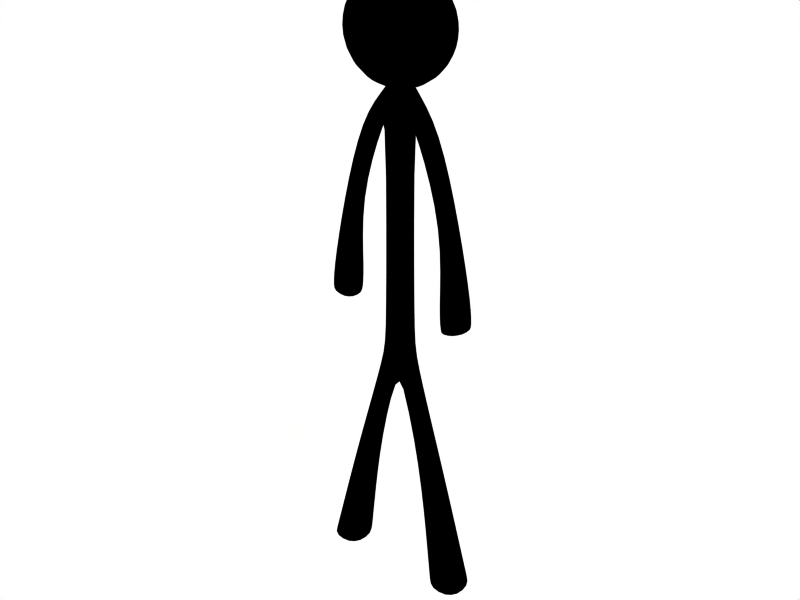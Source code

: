 # Source: basicStick.blend  (saved by Blender 2.76.0; exported with 4.5.12 LTS)
import bpy
from mathutils import Matrix  # noqa: F401  (used for matrix-valued properties, if any)

bpy.ops.wm.read_factory_settings(use_empty=True)
scene = bpy.context.scene
scene.name = 'Scene'

# ---- collections
col_collection_1 = bpy.data.collections.new('Collection 1'); scene.collection.children.link(col_collection_1)

# ---- materials (node trees are filled in below, after node groups)
mat_material_001 = bpy.data.materials.new('Material.001')
mat_material_001.alpha_threshold = 0.0
mat_material_001.diffuse_color = (0.0, 0.0, 0.0, 1.0)
mat_material_001.roughness = 0.5
mat_material_001.specular_intensity = 0.5746
mat_material_001.line_color = (0.0, 0.0, 0.0, 1.0)

# ---- material node trees

# ---- world
world_world = bpy.data.worlds.new('World'); scene.world = world_world
world_world.color = (1.0, 1.0, 1.0)
world_world.use_sun_shadow = False
world_world.sun_shadow_jitter_overblur = 0.0
world_world.cycles.sampling_method = 'MANUAL'
world_world.cycles.sample_map_resolution = 256

# ---- meshes
me_plane = bpy.data.meshes.new('Plane')
me_plane.from_pydata([(-0.5188, -0.3116, 0.06517), (0.5188, -0.3116, 0.06517), (-6.609e-09, -0.3116, 0.06517), (-0.2893, 0.4899, 0.08935), (0.2893, 0.4899, 0.08935), (-6.609e-09, 0.4975, 0.08935), (-1.558, -0.6765, 0.08935), (1.558, -0.6765, 0.08935), (-0.8913, -0.6765, 0.08935), (0.8913, -0.6765, 0.08935), (-2.666, -1.113, 0.1563), (2.666, -1.113, 0.1563), (-1.411, -1.113, 0.1563), (1.411, -1.113, 0.1563), (-0.2473, 0.5487, 0.08935), (0.2473, 0.5487, 0.08935), (-6.609e-09, 0.541, 0.08935), (-0.6858, 0.4217, 0.08935), (0.6858, 0.4217, 0.08935), (-1.224, 0.4387, 0.08935), (1.224, 0.4387, 0.08935), (-1.567, 0.1556, 0.06445), (1.567, 0.1556, 0.06445), (-2.012, 0.1637, 0.06445), (2.012, 0.1637, 0.06445), (-2.472, -0.1488, 0.1107), (2.472, -0.1488, 0.1107), (-1.609, -0.167, 0.1107), (1.609, -0.167, 0.1107), (-0.4013, -0.2416, 0.08935), (0.4013, -0.2416, 0.08935), (0.005709, -0.2416, 0.08935), (-0.005709, -0.2416, 0.08935), (0.005709, -0.2416, -0.08762), (-0.005709, -0.2416, -0.08762), (-0.4013, -0.2416, -0.08762), (0.4013, -0.2416, -0.08762), (-1.609, -0.167, -0.109), (1.609, -0.167, -0.109), (-2.472, -0.1488, -0.109), (2.472, -0.1488, -0.109), (-2.012, 0.1637, -0.06272), (2.012, 0.1637, -0.06272), (-1.567, 0.1556, -0.06272), (1.567, 0.1556, -0.06272), (-1.224, 0.4387, -0.08762), (1.224, 0.4387, -0.08762), (-0.6858, 0.4217, -0.08762), (0.6858, 0.4217, -0.08762), (-6.609e-09, 0.541, -0.08762), (-0.2473, 0.5487, -0.08762), (0.2473, 0.5487, -0.08762), (-1.411, -1.113, -0.1546), (1.411, -1.113, -0.1546), (-2.666, -1.113, -0.1546), (2.666, -1.113, -0.1546), (-0.8913, -0.6765, -0.08762), (0.8913, -0.6765, -0.08762), (-1.558, -0.6765, -0.08762), (1.558, -0.6765, -0.08762), (-6.609e-09, 0.4975, -0.08762), (-0.2893, 0.4899, -0.08762), (0.2893, 0.4899, -0.08762), (-6.609e-09, -0.3116, -0.06344), (-0.5188, -0.3116, -0.06344), (0.5188, -0.3116, -0.06344), (-1.443, 0.6085, 0.09819), (1.443, 0.6085, 0.09819), (-0.8332, 0.5423, 0.1714), (0.8332, 0.5423, 0.1714), (-6.609e-09, 0.5181, 0.1982), (-6.609e-09, 0.5181, -0.2018), (-0.8332, 0.5423, -0.175), (0.8332, 0.5423, -0.175), (-1.443, 0.6085, -0.1018), (1.443, 0.6085, -0.1018), (-1.443, 0.6988, -0.2018), (1.443, 0.6988, -0.2018), (-0.8332, 0.6988, -0.3482), (0.8332, 0.6988, -0.3482), (-6.609e-09, 0.6988, -0.4018), (-6.609e-09, 0.8794, -0.2018), (-0.8332, 0.8552, -0.175), (0.8332, 0.8552, -0.175), (-1.443, 0.7891, -0.1018), (1.443, 0.7891, -0.1018), (-1.667, 0.6988, -0.001809), (1.667, 0.6988, -0.001809), (-1.443, 0.7891, 0.09819), (1.443, 0.7891, 0.09819), (-0.8332, 0.8552, 0.1714), (0.8332, 0.8552, 0.1714), (-6.609e-09, 0.8794, 0.1982), (-6.609e-09, 0.6988, 0.3982), (-0.8332, 0.6988, 0.3446), (0.8332, 0.6988, 0.3446), (-1.443, 0.6988, 0.1982), (1.443, 0.6988, 0.1982), (-2.389, -1.004, 0.1396), (-1.281, -1.004, 0.1396), (-1.281, -1.004, -0.1378), (-2.389, -1.004, -0.1378), (2.389, -1.004, 0.1396), (1.281, -1.004, 0.1396), (1.281, -1.004, -0.1378), (2.389, -1.004, -0.1378), (-2.461, -0.08464, 0.1222), (-1.519, -0.1042, 0.1222), (-1.519, -0.1042, -0.1205), (-2.461, -0.08464, -0.1205), (2.461, -0.08464, 0.1222), (1.519, -0.1042, 0.1222), (1.519, -0.1042, -0.1205), (2.461, -0.08464, -0.1205)], [], [(2, 0, 6, 8), (7, 1, 2, 9), (3, 5, 16, 14), (16, 5, 4, 15), (3, 14, 19, 17), (20, 15, 4, 18), (17, 19, 23, 21), (24, 20, 18, 22), (3, 29, 31, 5), (32, 30, 4, 5), (29, 0, 2, 31), (2, 1, 30, 32), (29, 3, 61, 35), (62, 4, 30, 36), (0, 29, 35, 64), (36, 30, 1, 65), (27, 25, 39, 37), (40, 26, 28, 38), (17, 21, 43, 47), (44, 22, 18, 48), (23, 19, 45, 41), (46, 20, 24, 42), (3, 17, 47, 61), (48, 18, 4, 62), (19, 14, 50, 45), (51, 15, 20, 46), (12, 10, 54, 52), (55, 11, 13, 53), (2, 8, 56, 63), (57, 9, 2, 63), (6, 0, 64, 58), (65, 1, 7, 59), (58, 64, 63, 56), (63, 65, 59, 57), (49, 60, 61, 50), (62, 60, 49, 51), (45, 50, 61, 47), (62, 51, 46, 48), (41, 45, 47, 43), (48, 46, 42, 44), (33, 35, 61, 60), (62, 36, 34, 60), (63, 64, 35, 33), (36, 65, 63, 34), (86, 66, 96), (97, 67, 87), (96, 66, 68, 94), (69, 67, 97, 95), (94, 68, 70, 93), (70, 69, 95, 93), (68, 72, 71, 70), (71, 73, 69, 70), (66, 74, 72, 68), (73, 75, 67, 69), (86, 74, 66), (67, 75, 87), (86, 76, 74), (75, 77, 87), (74, 76, 78, 72), (79, 77, 75, 73), (72, 78, 80, 71), (80, 79, 73, 71), (78, 82, 81, 80), (81, 83, 79, 80), (76, 84, 82, 78), (83, 85, 77, 79), (86, 84, 76), (77, 85, 87), (86, 88, 84), (85, 89, 87), (84, 88, 90, 82), (91, 89, 85, 83), (82, 90, 92, 81), (92, 91, 83, 81), (90, 94, 93, 92), (93, 95, 91, 92), (88, 96, 94, 90), (95, 97, 89, 91), (86, 96, 88), (89, 97, 87), (6, 98, 99, 8), (98, 10, 12, 99), (8, 99, 100, 56), (99, 12, 52, 100), (10, 98, 101, 54), (98, 6, 58, 101), (54, 101, 100, 52), (101, 58, 56, 100), (11, 102, 103, 13), (102, 7, 9, 103), (13, 103, 104, 53), (103, 9, 57, 104), (7, 102, 105, 59), (102, 11, 55, 105), (59, 105, 104, 57), (105, 55, 53, 104), (23, 106, 107, 21), (106, 25, 27, 107), (21, 107, 108, 43), (107, 27, 37, 108), (25, 106, 109, 39), (106, 23, 41, 109), (39, 109, 108, 37), (109, 41, 43, 108), (26, 110, 111, 28), (110, 24, 22, 111), (28, 111, 112, 38), (111, 22, 44, 112), (24, 110, 113, 42), (110, 26, 40, 113), (42, 113, 112, 44), (113, 40, 38, 112)])
me_plane.polygons.foreach_set('use_smooth', [True] * 112)
_k = {(10, 12): 0.78824, (11, 13): 0.78824, (25, 27): 0.48627, (26, 28): 0.48627, (3, 61): 0.49804, (4, 62): 0.49804, (27, 37): 0.48627, (28, 38): 0.48627, (25, 39): 0.48627, (26, 40): 0.48627, (37, 39): 0.48627, (38, 40): 0.48627, (12, 52): 0.78824, (13, 53): 0.78824, (10, 54): 0.78824, (11, 55): 0.78824, (52, 54): 0.78824, (53, 55): 0.78824}
me_plane.attributes.new('crease_edge', 'FLOAT', 'EDGE').data.foreach_set('value', [_k.get((min(e.vertices), max(e.vertices)), 0.0) for e in me_plane.edges])
me_plane.materials.append(mat_material_001)
me_plane.use_remesh_preserve_volume = False
me_plane.use_remesh_preserve_attributes = False
me_plane.use_mirror_vertex_groups = False
me_plane.update()
arm_stickarmature = bpy.data.armatures.new('stickarmature')  # bones are not reproduced

# ---- objects
ob_spine = bpy.data.objects.new('spine', arm_stickarmature)
ob_stickman = bpy.data.objects.new('stickman', me_plane)

# ---- transforms, parenting, visibility, modifiers, constraints
ob_spine.location = (-0.001072, 0.05954, 1.65)
ob_spine.rotation_euler = (1.571, 1.63e-09, 3.142)
ob_spine.scale = (2.656, 2.656, 2.656)
ob_spine.lock_rotations_4d = False
ob_spine.empty_display_type = 'ARROWS'
ob_spine.color = (0.0, 0.0, 0.0, 1.0)
ob_spine.lineart.crease_threshold = 0.0
ob_stickman.parent = ob_spine
ob_stickman.matrix_parent_inverse = Matrix(((-0.3765, -3.291e-08, -6.136e-10, -0.0004037), (-6.136e-10, 1.646e-08, 0.3765, -0.6211), (-3.291e-08, 0.3765, -1.646e-08, -0.02241), (0.0, 0.0, 0.0, 1.0)))
ob_stickman.location = (-0.03595, 0.02549, 1.929)
ob_stickman.rotation_euler = (1.571, 1.63e-09, -3.142)
ob_stickman.scale = (0.6375, 6.11, 2.656)
ob_stickman.lock_rotations_4d = False
ob_stickman.empty_display_type = 'ARROWS'
ob_stickman.color = (0.0, 0.0, 0.0, 1.0)
ob_stickman.lineart.crease_threshold = 0.0
_vg = ob_stickman.vertex_groups.new(name='spine')
for _i, _w in zip([0, 1, 2, 3, 4, 5, 14, 15, 16, 29, 30, 31, 32, 33, 34, 35, 36, 49, 50, 51, 60, 61, 62, 63, 64, 65], [0.8894, 0.8894, 0.9968, 0.9999, 0.9999, 1.0, 0.9932, 0.9932, 0.9925, 1.0, 1.0, 1.0, 1.0, 1.0, 1.0, 1.0, 1.0, 0.9923, 0.9927, 0.9927, 1.0, 0.9996, 0.9996, 0.9964, 0.888, 0.888]): _vg.add([_i], _w, 'REPLACE')
_vg = ob_stickman.vertex_groups.new(name='shoulder.R')
for _i, _w in zip([3, 4, 5, 14, 17, 19, 45, 47, 50, 60, 61], [0.0, 0.0, 0.0, 1.0, 1.0, 1.0, 1.0, 0.8817, 1.0, 0.0, 0.0]): _vg.add([_i], _w, 'REPLACE')
_vg = ob_stickman.vertex_groups.new(name='uparm.R')
for _i, _w in zip([17, 19, 21, 23, 41, 43, 45, 47], [0.9328, 0.9729, 0.9831, 1.0, 1.0, 0.9773, 0.961, 0.9185]): _vg.add([_i], _w, 'REPLACE')
_vg = ob_stickman.vertex_groups.new(name='lowarm.R')
for _i, _w in zip([21, 23, 25, 27, 37, 39, 41, 43, 106, 107, 108, 109], [0.9899, 1.0, 0.9958, 0.9986, 0.9963, 0.9924, 1.0, 0.9857, 0.9979, 0.9943, 0.991, 0.9962]): _vg.add([_i], _w, 'REPLACE')
_vg = ob_stickman.vertex_groups.new(name='shoulder.L')
for _i, _w in zip([3, 4, 5, 15, 18, 20, 46, 48, 49, 51, 60, 61, 62], [0.0, 0.0, 0.0, 1.0, 1.0, 1.0, 1.0, 1.0, 0.0, 1.0, 0.0, 0.0, 0.0]): _vg.add([_i], _w, 'REPLACE')
_vg = ob_stickman.vertex_groups.new(name='uparm.L')
for _i, _w in zip([18, 20, 22, 24, 42, 44, 46, 48], [0.9301, 0.9738, 0.9816, 1.0, 1.0, 0.9756, 0.9619, 0.9158]): _vg.add([_i], _w, 'REPLACE')
_vg = ob_stickman.vertex_groups.new(name='lowarm.L')
for _i, _w in zip([22, 24, 26, 28, 38, 40, 42, 44, 110, 111, 112, 113], [0.9888, 1.0, 0.9964, 0.9983, 0.9957, 0.9932, 1.0, 0.9844, 0.9982, 0.9935, 0.9901, 0.9966]): _vg.add([_i], _w, 'REPLACE')
_vg = ob_stickman.vertex_groups.new(name='thigh.R')
for _i, _w in zip([0, 1, 2, 6, 8, 29, 30, 31, 32, 33, 34, 35, 36, 56, 58, 63, 64, 65], [0.9331, 0.0, 0.0, 1.0, 1.0, 0.0, 0.0, 0.0, 0.0, 0.0, 0.0, 0.0, 0.0, 1.0, 1.0, 0.0, 0.9331, 0.0]): _vg.add([_i], _w, 'REPLACE')
_vg = ob_stickman.vertex_groups.new(name='shin.R')
for _i, _w in zip([6, 8, 10, 12, 52, 54, 56, 58, 98, 99, 100, 101], [1.0, 1.0, 0.9996, 0.9938, 0.9911, 0.9985, 1.0, 1.0, 0.9998, 0.9969, 0.9956, 0.9993]): _vg.add([_i], _w, 'REPLACE')
_vg = ob_stickman.vertex_groups.new(name='thigh.L')
for _i, _w in zip([0, 1, 2, 7, 9, 57, 59, 63, 64, 65], [0.0, 1.0, 0.0, 1.0, 1.0, 1.0, 1.0, 0.0, 0.0, 1.0]): _vg.add([_i], _w, 'REPLACE')
_vg = ob_stickman.vertex_groups.new(name='shin.L')
for _i, _w in zip([7, 9, 11, 13, 53, 55, 57, 59, 102, 103, 104, 105], [1.0, 1.0, 0.9996, 0.9938, 0.9911, 0.9985, 1.0, 1.0, 0.9998, 0.9969, 0.9956, 0.9993]): _vg.add([_i], _w, 'REPLACE')
_vg = ob_stickman.vertex_groups.new(name='head')
_vg.add([66, 67, 68, 69, 70, 71, 72, 73, 74, 75, 76, 77, 78, 79, 80, 81, 82, 83, 84, 85, 86, 87, 88, 89, 90, 91, 92, 93, 94, 95, 96, 97], 1.0, 'REPLACE')
_m = ob_stickman.modifiers.new('Subsurf', 'SUBSURF')
_m.uv_smooth = 'PRESERVE_CORNERS'
_m.quality = 2
_m.levels = 2
_m.show_only_control_edges = False
_m = ob_stickman.modifiers.new('Armature', 'ARMATURE')
_m.object = ob_spine
_m.use_bone_envelopes = True

# ---- collection membership
col_collection_1.objects.link(ob_spine)
col_collection_1.objects.link(ob_stickman)

# ---- scene / render settings (as saved in the file)
scene.frame_start = 1; scene.frame_end = 190; scene.frame_set(1)
scene.render.engine = 'BLENDER_EEVEE_NEXT'
scene.render.image_settings.file_format = 'JPEG'
scene.render.image_settings.color_mode = 'RGB'
scene.render.image_settings.compression = 90
scene.render.resolution_x = 800
scene.render.resolution_y = 600
scene.render.pixel_aspect_x = 100.0
scene.render.pixel_aspect_y = 100.0
scene.render.fps = 25
scene.render.dither_intensity = 0.0
scene.render.use_compositing = False
scene.render.use_sequencer = False
scene.render.bake_margin = 2
scene.render.bake_bias = 0.0
scene.render.use_stamp_time = False
scene.render.use_stamp_date = False
scene.render.use_stamp_frame = False
scene.render.use_stamp_camera = False
scene.render.use_stamp_scene = False
scene.render.use_stamp_filename = False
scene.render.use_stamp_render_time = False
scene.render.stamp_font_size = 0
scene.cycles.use_denoising = False
scene.cycles.samples = 10
scene.cycles.sampling_pattern = 'TABULATED_SOBOL'
scene.cycles.light_sampling_threshold = 0.0
scene.cycles.use_adaptive_sampling = False
scene.cycles.use_light_tree = False
scene.cycles.blur_glossy = 0.0
scene.cycles.volume_bounces = 1
scene.cycles.pixel_filter_type = 'GAUSSIAN'
scene.cycles.sample_clamp_indirect = 0.0
scene.view_settings.view_transform = 'Raw'
bpy.context.view_layer.update()

# ---- added for rendering (the .blend has no active camera): camera
cam_auto = bpy.data.cameras.new('AutoCamera')
cam_auto.lens = 50.0
cam_auto.sensor_width = 36.0
cam_auto.clip_end = 1000.0
ob_auto_camera = bpy.data.objects.new('AutoCamera', cam_auto)
scene.collection.objects.link(ob_auto_camera)
ob_auto_camera.location = (11.6448, -13.9962, 10.5133)
ob_auto_camera.rotation_euler = (1.09748, -7.21219e-08, 0.694738)
scene.camera = ob_auto_camera
bpy.context.view_layer.update()
